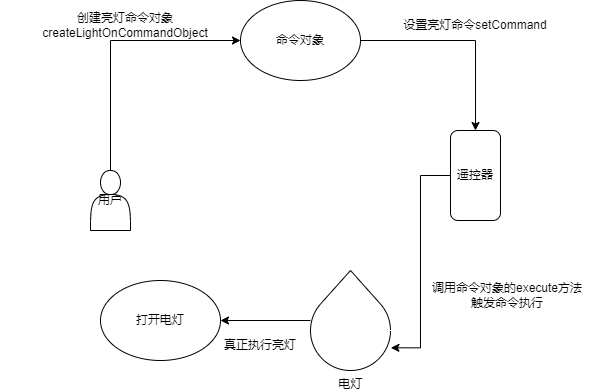

The diagram above was exported from draw.io. Its source (the exported page's mxGraphModel, read from the mxfile embedded in the PNG):
<mxGraphModel dx="918" dy="721" grid="1" gridSize="10" guides="1" tooltips="1" connect="1" arrows="1" fold="1" page="1" pageScale="1" pageWidth="827" pageHeight="1169" math="0" shadow="0">
  <root>
    <mxCell id="0" />
    <mxCell id="1" parent="0" />
    <mxCell id="v1ICfGJ4FJmIcsLAuOuZ-10" style="edgeStyle=orthogonalEdgeStyle;rounded=0;orthogonalLoop=1;jettySize=auto;html=1;entryX=0;entryY=0.5;entryDx=0;entryDy=0;" edge="1" parent="1" source="v1ICfGJ4FJmIcsLAuOuZ-8" target="v1ICfGJ4FJmIcsLAuOuZ-9">
      <mxGeometry relative="1" as="geometry">
        <Array as="points">
          <mxPoint x="110" y="280" />
        </Array>
      </mxGeometry>
    </mxCell>
    <mxCell id="v1ICfGJ4FJmIcsLAuOuZ-8" value="用户" style="shape=actor;whiteSpace=wrap;html=1;" vertex="1" parent="1">
      <mxGeometry x="90" y="410" width="40" height="60" as="geometry" />
    </mxCell>
    <mxCell id="v1ICfGJ4FJmIcsLAuOuZ-14" style="edgeStyle=orthogonalEdgeStyle;rounded=0;orthogonalLoop=1;jettySize=auto;html=1;" edge="1" parent="1" source="v1ICfGJ4FJmIcsLAuOuZ-9" target="v1ICfGJ4FJmIcsLAuOuZ-13">
      <mxGeometry relative="1" as="geometry" />
    </mxCell>
    <mxCell id="v1ICfGJ4FJmIcsLAuOuZ-9" value="命令对象" style="ellipse;whiteSpace=wrap;html=1;" vertex="1" parent="1">
      <mxGeometry x="240" y="240" width="120" height="80" as="geometry" />
    </mxCell>
    <mxCell id="v1ICfGJ4FJmIcsLAuOuZ-11" value="创建亮灯命令对象createLightOnCommandObject" style="text;html=1;strokeColor=none;fillColor=none;align=center;verticalAlign=middle;whiteSpace=wrap;rounded=0;" vertex="1" parent="1">
      <mxGeometry y="250" width="250" height="30" as="geometry" />
    </mxCell>
    <mxCell id="v1ICfGJ4FJmIcsLAuOuZ-19" style="edgeStyle=orthogonalEdgeStyle;rounded=0;orthogonalLoop=1;jettySize=auto;html=1;entryX=1.005;entryY=0.773;entryDx=0;entryDy=0;entryPerimeter=0;" edge="1" parent="1" source="v1ICfGJ4FJmIcsLAuOuZ-13" target="v1ICfGJ4FJmIcsLAuOuZ-16">
      <mxGeometry relative="1" as="geometry" />
    </mxCell>
    <mxCell id="v1ICfGJ4FJmIcsLAuOuZ-13" value="遥控器" style="rounded=1;whiteSpace=wrap;html=1;" vertex="1" parent="1">
      <mxGeometry x="450" y="370" width="50" height="90" as="geometry" />
    </mxCell>
    <mxCell id="v1ICfGJ4FJmIcsLAuOuZ-15" value="设置亮灯命令setCommand" style="text;html=1;strokeColor=none;fillColor=none;align=center;verticalAlign=middle;whiteSpace=wrap;rounded=0;" vertex="1" parent="1">
      <mxGeometry x="400" y="250" width="150" height="30" as="geometry" />
    </mxCell>
    <mxCell id="v1ICfGJ4FJmIcsLAuOuZ-21" style="edgeStyle=orthogonalEdgeStyle;rounded=0;orthogonalLoop=1;jettySize=auto;html=1;" edge="1" parent="1" source="v1ICfGJ4FJmIcsLAuOuZ-16" target="v1ICfGJ4FJmIcsLAuOuZ-20">
      <mxGeometry relative="1" as="geometry" />
    </mxCell>
    <mxCell id="v1ICfGJ4FJmIcsLAuOuZ-16" value="电灯" style="verticalLabelPosition=bottom;verticalAlign=top;html=1;shape=mxgraph.basic.drop" vertex="1" parent="1">
      <mxGeometry x="310" y="510" width="80" height="100" as="geometry" />
    </mxCell>
    <mxCell id="v1ICfGJ4FJmIcsLAuOuZ-18" value="调用命令对象的execute方法&lt;br&gt;触发命令执行" style="text;html=1;strokeColor=none;fillColor=none;align=center;verticalAlign=middle;whiteSpace=wrap;rounded=0;" vertex="1" parent="1">
      <mxGeometry x="414" y="510" width="186" height="50" as="geometry" />
    </mxCell>
    <mxCell id="v1ICfGJ4FJmIcsLAuOuZ-20" value="打开电灯" style="ellipse;whiteSpace=wrap;html=1;" vertex="1" parent="1">
      <mxGeometry x="100" y="520" width="120" height="80" as="geometry" />
    </mxCell>
    <mxCell id="v1ICfGJ4FJmIcsLAuOuZ-22" value="真正执行亮灯" style="text;html=1;strokeColor=none;fillColor=none;align=center;verticalAlign=middle;whiteSpace=wrap;rounded=0;" vertex="1" parent="1">
      <mxGeometry x="220" y="570" width="80" height="30" as="geometry" />
    </mxCell>
  </root>
</mxGraphModel>